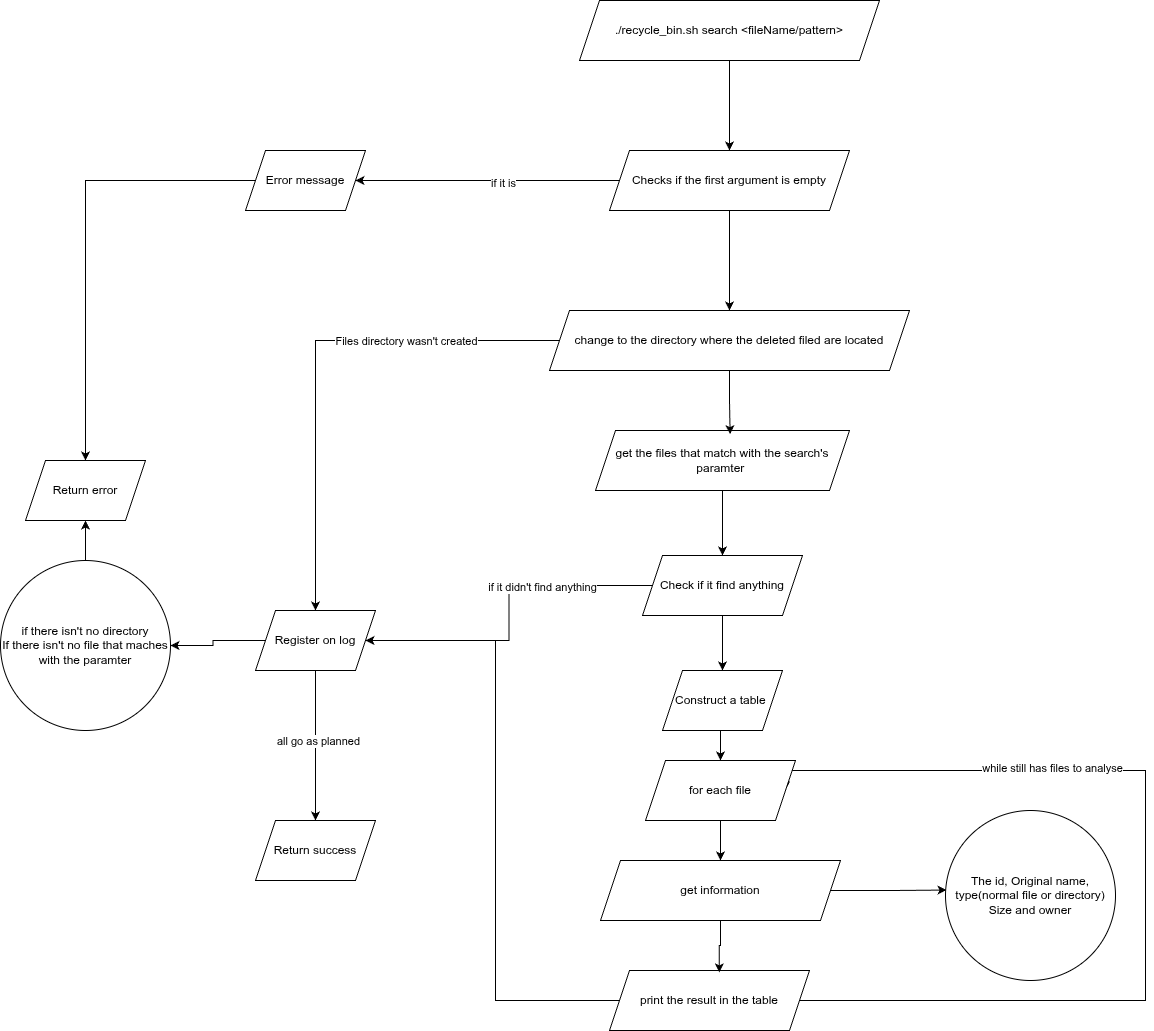

The diagram above was exported from draw.io. Its source (the exported page's mxGraphModel, read from the mxfile embedded in the PNG):
<mxGraphModel dx="2187" dy="759" grid="1" gridSize="10" guides="1" tooltips="1" connect="1" arrows="1" fold="1" page="1" pageScale="1" pageWidth="827" pageHeight="1169" math="0" shadow="0">
  <root>
    <mxCell id="0" />
    <mxCell id="1" parent="0" />
    <mxCell id="tDYvhW1ciLHz6IaSnqT_-17" style="edgeStyle=orthogonalEdgeStyle;rounded=0;orthogonalLoop=1;jettySize=auto;html=1;" edge="1" parent="1" source="tDYvhW1ciLHz6IaSnqT_-1" target="tDYvhW1ciLHz6IaSnqT_-3">
      <mxGeometry relative="1" as="geometry" />
    </mxCell>
    <mxCell id="tDYvhW1ciLHz6IaSnqT_-1" value="./recycle_bin.sh search &amp;lt;fileName/pattern&amp;gt;" style="shape=parallelogram;perimeter=parallelogramPerimeter;whiteSpace=wrap;html=1;fixedSize=1;" vertex="1" parent="1">
      <mxGeometry x="264" y="30" width="300" height="60" as="geometry" />
    </mxCell>
    <mxCell id="tDYvhW1ciLHz6IaSnqT_-18" style="edgeStyle=orthogonalEdgeStyle;rounded=0;orthogonalLoop=1;jettySize=auto;html=1;entryX=0.5;entryY=0;entryDx=0;entryDy=0;" edge="1" parent="1" source="tDYvhW1ciLHz6IaSnqT_-3" target="tDYvhW1ciLHz6IaSnqT_-4">
      <mxGeometry relative="1" as="geometry" />
    </mxCell>
    <mxCell id="tDYvhW1ciLHz6IaSnqT_-19" style="edgeStyle=orthogonalEdgeStyle;rounded=0;orthogonalLoop=1;jettySize=auto;html=1;" edge="1" parent="1" source="tDYvhW1ciLHz6IaSnqT_-3" target="tDYvhW1ciLHz6IaSnqT_-13">
      <mxGeometry relative="1" as="geometry" />
    </mxCell>
    <mxCell id="tDYvhW1ciLHz6IaSnqT_-39" value="if it is" style="edgeLabel;html=1;align=center;verticalAlign=middle;resizable=0;points=[];" vertex="1" connectable="0" parent="tDYvhW1ciLHz6IaSnqT_-19">
      <mxGeometry x="-0.1174" y="2" relative="1" as="geometry">
        <mxPoint as="offset" />
      </mxGeometry>
    </mxCell>
    <mxCell id="tDYvhW1ciLHz6IaSnqT_-3" value="Checks if the first argument is empty" style="shape=parallelogram;perimeter=parallelogramPerimeter;whiteSpace=wrap;html=1;fixedSize=1;" vertex="1" parent="1">
      <mxGeometry x="294" y="180" width="240" height="60" as="geometry" />
    </mxCell>
    <mxCell id="tDYvhW1ciLHz6IaSnqT_-28" style="edgeStyle=orthogonalEdgeStyle;rounded=0;orthogonalLoop=1;jettySize=auto;html=1;entryX=0.5;entryY=0;entryDx=0;entryDy=0;" edge="1" parent="1" source="tDYvhW1ciLHz6IaSnqT_-4" target="tDYvhW1ciLHz6IaSnqT_-12">
      <mxGeometry relative="1" as="geometry" />
    </mxCell>
    <mxCell id="tDYvhW1ciLHz6IaSnqT_-37" value="Files directory wasn't created" style="edgeLabel;html=1;align=center;verticalAlign=middle;resizable=0;points=[];" vertex="1" connectable="0" parent="tDYvhW1ciLHz6IaSnqT_-28">
      <mxGeometry x="-0.6634" y="1" relative="1" as="geometry">
        <mxPoint x="-67" y="-1" as="offset" />
      </mxGeometry>
    </mxCell>
    <mxCell id="tDYvhW1ciLHz6IaSnqT_-4" value="change to the directory where the deleted filed are located" style="shape=parallelogram;perimeter=parallelogramPerimeter;whiteSpace=wrap;html=1;fixedSize=1;" vertex="1" parent="1">
      <mxGeometry x="234" y="340" width="360" height="60" as="geometry" />
    </mxCell>
    <mxCell id="tDYvhW1ciLHz6IaSnqT_-21" style="edgeStyle=orthogonalEdgeStyle;rounded=0;orthogonalLoop=1;jettySize=auto;html=1;entryX=0.5;entryY=0;entryDx=0;entryDy=0;" edge="1" parent="1" source="tDYvhW1ciLHz6IaSnqT_-5" target="tDYvhW1ciLHz6IaSnqT_-7">
      <mxGeometry relative="1" as="geometry" />
    </mxCell>
    <mxCell id="tDYvhW1ciLHz6IaSnqT_-5" value="get the files that match with the search's paramter&amp;nbsp;" style="shape=parallelogram;perimeter=parallelogramPerimeter;whiteSpace=wrap;html=1;fixedSize=1;" vertex="1" parent="1">
      <mxGeometry x="280" y="460" width="254" height="60" as="geometry" />
    </mxCell>
    <mxCell id="tDYvhW1ciLHz6IaSnqT_-22" style="edgeStyle=orthogonalEdgeStyle;rounded=0;orthogonalLoop=1;jettySize=auto;html=1;" edge="1" parent="1" source="tDYvhW1ciLHz6IaSnqT_-7" target="tDYvhW1ciLHz6IaSnqT_-8">
      <mxGeometry relative="1" as="geometry" />
    </mxCell>
    <mxCell id="tDYvhW1ciLHz6IaSnqT_-29" style="edgeStyle=orthogonalEdgeStyle;rounded=0;orthogonalLoop=1;jettySize=auto;html=1;" edge="1" parent="1" source="tDYvhW1ciLHz6IaSnqT_-7" target="tDYvhW1ciLHz6IaSnqT_-12">
      <mxGeometry relative="1" as="geometry" />
    </mxCell>
    <mxCell id="tDYvhW1ciLHz6IaSnqT_-36" value="if it didn't find anything" style="edgeLabel;html=1;align=center;verticalAlign=middle;resizable=0;points=[];" vertex="1" connectable="0" parent="tDYvhW1ciLHz6IaSnqT_-29">
      <mxGeometry x="-0.3499" y="1" relative="1" as="geometry">
        <mxPoint as="offset" />
      </mxGeometry>
    </mxCell>
    <mxCell id="tDYvhW1ciLHz6IaSnqT_-7" value="Check if it find anything" style="shape=parallelogram;perimeter=parallelogramPerimeter;whiteSpace=wrap;html=1;fixedSize=1;" vertex="1" parent="1">
      <mxGeometry x="327" y="585" width="160" height="60" as="geometry" />
    </mxCell>
    <mxCell id="tDYvhW1ciLHz6IaSnqT_-23" style="edgeStyle=orthogonalEdgeStyle;rounded=0;orthogonalLoop=1;jettySize=auto;html=1;entryX=0.5;entryY=0;entryDx=0;entryDy=0;" edge="1" parent="1" source="tDYvhW1ciLHz6IaSnqT_-8" target="tDYvhW1ciLHz6IaSnqT_-11">
      <mxGeometry relative="1" as="geometry">
        <Array as="points">
          <mxPoint x="405" y="770" />
          <mxPoint x="405" y="770" />
        </Array>
      </mxGeometry>
    </mxCell>
    <mxCell id="tDYvhW1ciLHz6IaSnqT_-8" value="Construct a table&amp;nbsp;" style="shape=parallelogram;perimeter=parallelogramPerimeter;whiteSpace=wrap;html=1;fixedSize=1;" vertex="1" parent="1">
      <mxGeometry x="347" y="700" width="120" height="60" as="geometry" />
    </mxCell>
    <mxCell id="tDYvhW1ciLHz6IaSnqT_-9" value="get information" style="shape=parallelogram;perimeter=parallelogramPerimeter;whiteSpace=wrap;html=1;fixedSize=1;" vertex="1" parent="1">
      <mxGeometry x="285" y="890" width="240" height="60" as="geometry" />
    </mxCell>
    <mxCell id="tDYvhW1ciLHz6IaSnqT_-27" style="edgeStyle=orthogonalEdgeStyle;rounded=0;orthogonalLoop=1;jettySize=auto;html=1;entryX=1;entryY=0.5;entryDx=0;entryDy=0;" edge="1" parent="1" source="tDYvhW1ciLHz6IaSnqT_-10" target="tDYvhW1ciLHz6IaSnqT_-12">
      <mxGeometry relative="1" as="geometry">
        <Array as="points">
          <mxPoint x="180" y="1030" />
          <mxPoint x="180" y="670" />
        </Array>
      </mxGeometry>
    </mxCell>
    <mxCell id="tDYvhW1ciLHz6IaSnqT_-41" style="edgeStyle=orthogonalEdgeStyle;rounded=0;orthogonalLoop=1;jettySize=auto;html=1;entryX=1;entryY=0.5;entryDx=0;entryDy=0;" edge="1" parent="1" source="tDYvhW1ciLHz6IaSnqT_-10" target="tDYvhW1ciLHz6IaSnqT_-11">
      <mxGeometry relative="1" as="geometry">
        <Array as="points">
          <mxPoint x="830" y="1030" />
          <mxPoint x="830" y="800" />
          <mxPoint x="470" y="800" />
        </Array>
      </mxGeometry>
    </mxCell>
    <mxCell id="tDYvhW1ciLHz6IaSnqT_-42" value="while still has files to analyse" style="edgeLabel;html=1;align=center;verticalAlign=middle;resizable=0;points=[];" vertex="1" connectable="0" parent="tDYvhW1ciLHz6IaSnqT_-41">
      <mxGeometry x="0.4017" y="-3" relative="1" as="geometry">
        <mxPoint as="offset" />
      </mxGeometry>
    </mxCell>
    <mxCell id="tDYvhW1ciLHz6IaSnqT_-10" value="print the result in the table" style="shape=parallelogram;perimeter=parallelogramPerimeter;whiteSpace=wrap;html=1;fixedSize=1;" vertex="1" parent="1">
      <mxGeometry x="294" y="1000" width="200" height="60" as="geometry" />
    </mxCell>
    <mxCell id="tDYvhW1ciLHz6IaSnqT_-24" style="edgeStyle=orthogonalEdgeStyle;rounded=0;orthogonalLoop=1;jettySize=auto;html=1;" edge="1" parent="1" source="tDYvhW1ciLHz6IaSnqT_-11" target="tDYvhW1ciLHz6IaSnqT_-9">
      <mxGeometry relative="1" as="geometry" />
    </mxCell>
    <mxCell id="tDYvhW1ciLHz6IaSnqT_-11" value="for each file" style="shape=parallelogram;perimeter=parallelogramPerimeter;whiteSpace=wrap;html=1;fixedSize=1;" vertex="1" parent="1">
      <mxGeometry x="330" y="790" width="150" height="60" as="geometry" />
    </mxCell>
    <mxCell id="tDYvhW1ciLHz6IaSnqT_-32" style="edgeStyle=orthogonalEdgeStyle;rounded=0;orthogonalLoop=1;jettySize=auto;html=1;" edge="1" parent="1" source="tDYvhW1ciLHz6IaSnqT_-12" target="tDYvhW1ciLHz6IaSnqT_-31">
      <mxGeometry relative="1" as="geometry" />
    </mxCell>
    <mxCell id="tDYvhW1ciLHz6IaSnqT_-34" style="edgeStyle=orthogonalEdgeStyle;rounded=0;orthogonalLoop=1;jettySize=auto;html=1;entryX=0.5;entryY=0;entryDx=0;entryDy=0;" edge="1" parent="1" source="tDYvhW1ciLHz6IaSnqT_-12" target="tDYvhW1ciLHz6IaSnqT_-15">
      <mxGeometry relative="1" as="geometry" />
    </mxCell>
    <mxCell id="tDYvhW1ciLHz6IaSnqT_-35" value="all go as planned" style="edgeLabel;html=1;align=center;verticalAlign=middle;resizable=0;points=[];" vertex="1" connectable="0" parent="tDYvhW1ciLHz6IaSnqT_-34">
      <mxGeometry x="-0.0622" y="2" relative="1" as="geometry">
        <mxPoint as="offset" />
      </mxGeometry>
    </mxCell>
    <mxCell id="tDYvhW1ciLHz6IaSnqT_-12" value="Register on log" style="shape=parallelogram;perimeter=parallelogramPerimeter;whiteSpace=wrap;html=1;fixedSize=1;" vertex="1" parent="1">
      <mxGeometry x="-60" y="640" width="120" height="60" as="geometry" />
    </mxCell>
    <mxCell id="tDYvhW1ciLHz6IaSnqT_-38" style="edgeStyle=orthogonalEdgeStyle;rounded=0;orthogonalLoop=1;jettySize=auto;html=1;" edge="1" parent="1" source="tDYvhW1ciLHz6IaSnqT_-13" target="tDYvhW1ciLHz6IaSnqT_-14">
      <mxGeometry relative="1" as="geometry" />
    </mxCell>
    <mxCell id="tDYvhW1ciLHz6IaSnqT_-13" value="Error message" style="shape=parallelogram;perimeter=parallelogramPerimeter;whiteSpace=wrap;html=1;fixedSize=1;" vertex="1" parent="1">
      <mxGeometry x="-70" y="180" width="120" height="60" as="geometry" />
    </mxCell>
    <mxCell id="tDYvhW1ciLHz6IaSnqT_-14" value="Return error" style="shape=parallelogram;perimeter=parallelogramPerimeter;whiteSpace=wrap;html=1;fixedSize=1;" vertex="1" parent="1">
      <mxGeometry x="-290" y="490" width="120" height="60" as="geometry" />
    </mxCell>
    <mxCell id="tDYvhW1ciLHz6IaSnqT_-15" value="Return success" style="shape=parallelogram;perimeter=parallelogramPerimeter;whiteSpace=wrap;html=1;fixedSize=1;" vertex="1" parent="1">
      <mxGeometry x="-60" y="850" width="120" height="60" as="geometry" />
    </mxCell>
    <mxCell id="tDYvhW1ciLHz6IaSnqT_-16" value="The id, Original name, type(normal file or directory)&lt;div&gt;Size and owner&lt;/div&gt;" style="ellipse;whiteSpace=wrap;html=1;aspect=fixed;" vertex="1" parent="1">
      <mxGeometry x="630" y="840" width="170" height="170" as="geometry" />
    </mxCell>
    <mxCell id="tDYvhW1ciLHz6IaSnqT_-20" style="edgeStyle=orthogonalEdgeStyle;rounded=0;orthogonalLoop=1;jettySize=auto;html=1;entryX=0.53;entryY=0.062;entryDx=0;entryDy=0;entryPerimeter=0;" edge="1" parent="1" source="tDYvhW1ciLHz6IaSnqT_-4" target="tDYvhW1ciLHz6IaSnqT_-5">
      <mxGeometry relative="1" as="geometry" />
    </mxCell>
    <mxCell id="tDYvhW1ciLHz6IaSnqT_-25" style="edgeStyle=orthogonalEdgeStyle;rounded=0;orthogonalLoop=1;jettySize=auto;html=1;entryX=0.549;entryY=0.031;entryDx=0;entryDy=0;entryPerimeter=0;" edge="1" parent="1" source="tDYvhW1ciLHz6IaSnqT_-9" target="tDYvhW1ciLHz6IaSnqT_-10">
      <mxGeometry relative="1" as="geometry" />
    </mxCell>
    <mxCell id="tDYvhW1ciLHz6IaSnqT_-26" style="edgeStyle=orthogonalEdgeStyle;rounded=0;orthogonalLoop=1;jettySize=auto;html=1;entryX=0.006;entryY=0.468;entryDx=0;entryDy=0;entryPerimeter=0;" edge="1" parent="1" source="tDYvhW1ciLHz6IaSnqT_-9" target="tDYvhW1ciLHz6IaSnqT_-16">
      <mxGeometry relative="1" as="geometry" />
    </mxCell>
    <mxCell id="tDYvhW1ciLHz6IaSnqT_-33" style="edgeStyle=orthogonalEdgeStyle;rounded=0;orthogonalLoop=1;jettySize=auto;html=1;entryX=0.5;entryY=1;entryDx=0;entryDy=0;" edge="1" parent="1" source="tDYvhW1ciLHz6IaSnqT_-31" target="tDYvhW1ciLHz6IaSnqT_-14">
      <mxGeometry relative="1" as="geometry" />
    </mxCell>
    <mxCell id="tDYvhW1ciLHz6IaSnqT_-31" value="&lt;div&gt;&lt;span style=&quot;background-color: transparent; color: light-dark(rgb(0, 0, 0), rgb(255, 255, 255));&quot;&gt;if there isn't no directory&lt;/span&gt;&lt;/div&gt;If there isn't no file that maches with the paramter" style="ellipse;whiteSpace=wrap;html=1;aspect=fixed;" vertex="1" parent="1">
      <mxGeometry x="-315" y="590" width="170" height="170" as="geometry" />
    </mxCell>
  </root>
</mxGraphModel>